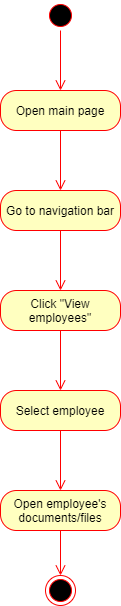

The diagram above was exported from draw.io. Its source (the exported page's mxGraphModel, read from the mxfile embedded in the PNG):
<mxGraphModel dx="1888" dy="1648" grid="1" gridSize="10" guides="1" tooltips="1" connect="0" arrows="1" fold="1" page="1" pageScale="1" pageWidth="850" pageHeight="1100" math="0" shadow="0">
  <root>
    <mxCell id="0" />
    <mxCell id="1" parent="0" />
    <mxCell id="7-S4xf7rbQ3pc5CUsN82-1" value="" style="ellipse;html=1;shape=startState;fillColor=#000000;strokeColor=#ff0000;" vertex="1" parent="1">
      <mxGeometry x="-480" y="-50" width="30" height="30" as="geometry" />
    </mxCell>
    <mxCell id="7-S4xf7rbQ3pc5CUsN82-2" value="" style="edgeStyle=orthogonalEdgeStyle;html=1;verticalAlign=bottom;endArrow=open;endSize=8;strokeColor=#ff0000;" edge="1" source="7-S4xf7rbQ3pc5CUsN82-1" parent="1">
      <mxGeometry relative="1" as="geometry">
        <mxPoint x="-465" y="40" as="targetPoint" />
      </mxGeometry>
    </mxCell>
    <mxCell id="7-S4xf7rbQ3pc5CUsN82-3" value="Open main page" style="rounded=1;whiteSpace=wrap;html=1;arcSize=40;fontColor=#000000;fillColor=#ffffc0;strokeColor=#ff0000;" vertex="1" parent="1">
      <mxGeometry x="-525" y="40" width="120" height="40" as="geometry" />
    </mxCell>
    <mxCell id="7-S4xf7rbQ3pc5CUsN82-4" value="" style="edgeStyle=orthogonalEdgeStyle;html=1;verticalAlign=bottom;endArrow=open;endSize=8;strokeColor=#ff0000;" edge="1" source="7-S4xf7rbQ3pc5CUsN82-3" parent="1">
      <mxGeometry relative="1" as="geometry">
        <mxPoint x="-465" y="140" as="targetPoint" />
      </mxGeometry>
    </mxCell>
    <mxCell id="7-S4xf7rbQ3pc5CUsN82-5" value="Go to navigation bar" style="rounded=1;whiteSpace=wrap;html=1;arcSize=40;fontColor=#000000;fillColor=#ffffc0;strokeColor=#ff0000;" vertex="1" parent="1">
      <mxGeometry x="-525" y="140" width="120" height="40" as="geometry" />
    </mxCell>
    <mxCell id="7-S4xf7rbQ3pc5CUsN82-6" value="" style="edgeStyle=orthogonalEdgeStyle;html=1;verticalAlign=bottom;endArrow=open;endSize=8;strokeColor=#ff0000;" edge="1" source="7-S4xf7rbQ3pc5CUsN82-5" parent="1">
      <mxGeometry relative="1" as="geometry">
        <mxPoint x="-465" y="240" as="targetPoint" />
      </mxGeometry>
    </mxCell>
    <mxCell id="7-S4xf7rbQ3pc5CUsN82-7" value="Click &quot;View employees&quot;" style="rounded=1;whiteSpace=wrap;html=1;arcSize=40;fontColor=#000000;fillColor=#ffffc0;strokeColor=#ff0000;" vertex="1" parent="1">
      <mxGeometry x="-525" y="240" width="120" height="40" as="geometry" />
    </mxCell>
    <mxCell id="7-S4xf7rbQ3pc5CUsN82-8" value="" style="edgeStyle=orthogonalEdgeStyle;html=1;verticalAlign=bottom;endArrow=open;endSize=8;strokeColor=#ff0000;" edge="1" source="7-S4xf7rbQ3pc5CUsN82-7" parent="1">
      <mxGeometry relative="1" as="geometry">
        <mxPoint x="-465" y="340" as="targetPoint" />
      </mxGeometry>
    </mxCell>
    <mxCell id="7-S4xf7rbQ3pc5CUsN82-9" value="Select employee" style="rounded=1;whiteSpace=wrap;html=1;arcSize=40;fontColor=#000000;fillColor=#ffffc0;strokeColor=#ff0000;" vertex="1" parent="1">
      <mxGeometry x="-525" y="340" width="120" height="40" as="geometry" />
    </mxCell>
    <mxCell id="7-S4xf7rbQ3pc5CUsN82-10" value="" style="edgeStyle=orthogonalEdgeStyle;html=1;verticalAlign=bottom;endArrow=open;endSize=8;strokeColor=#ff0000;" edge="1" source="7-S4xf7rbQ3pc5CUsN82-9" parent="1">
      <mxGeometry relative="1" as="geometry">
        <mxPoint x="-465" y="440" as="targetPoint" />
      </mxGeometry>
    </mxCell>
    <mxCell id="7-S4xf7rbQ3pc5CUsN82-11" value="Open employee's documents/files" style="rounded=1;whiteSpace=wrap;html=1;arcSize=40;fontColor=#000000;fillColor=#ffffc0;strokeColor=#ff0000;" vertex="1" parent="1">
      <mxGeometry x="-525" y="440" width="120" height="40" as="geometry" />
    </mxCell>
    <mxCell id="7-S4xf7rbQ3pc5CUsN82-12" value="" style="edgeStyle=orthogonalEdgeStyle;html=1;verticalAlign=bottom;endArrow=open;endSize=8;strokeColor=#ff0000;" edge="1" source="7-S4xf7rbQ3pc5CUsN82-11" parent="1" target="7-S4xf7rbQ3pc5CUsN82-13">
      <mxGeometry relative="1" as="geometry">
        <mxPoint x="-465" y="540" as="targetPoint" />
      </mxGeometry>
    </mxCell>
    <mxCell id="7-S4xf7rbQ3pc5CUsN82-13" value="" style="ellipse;html=1;shape=endState;fillColor=#000000;strokeColor=#ff0000;" vertex="1" parent="1">
      <mxGeometry x="-480" y="525" width="30" height="30" as="geometry" />
    </mxCell>
  </root>
</mxGraphModel>